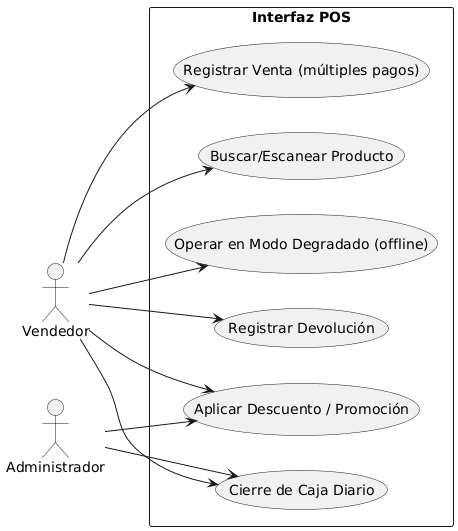

The diagram above was rendered by PlantUML. Its source (embedded in the PNG):
@startuml
left to right direction
actor "Vendedor" as Vendedor
actor "Administrador" as Admin

rectangle "Interfaz POS" {
  usecase "Buscar/Escanear Producto" as UC_Buscar
  usecase "Aplicar Descuento / Promoción" as UC_Descuento
  usecase "Registrar Venta (múltiples pagos)" as UC_Venta
  usecase "Registrar Devolución" as UC_Devolucion
  usecase "Cierre de Caja Diario" as UC_CierreCaja
  usecase "Operar en Modo Degradado (offline)" as UC_Offline
}

Vendedor --> UC_Buscar
Vendedor --> UC_Descuento
Vendedor --> UC_Venta
Vendedor --> UC_Devolucion
Vendedor --> UC_CierreCaja
Vendedor --> UC_Offline
Admin --> UC_Descuento
Admin --> UC_CierreCaja
@enduml